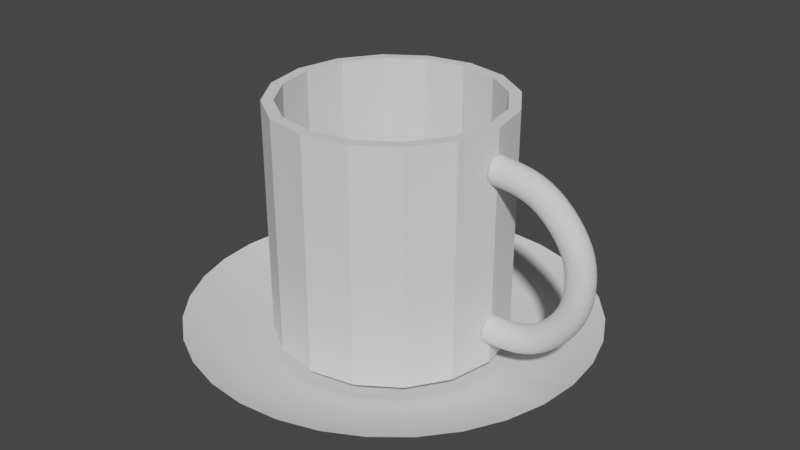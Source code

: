 # Source: mug.blend  (saved by Blender 3.2.14; exported with 4.5.12 LTS)
import bpy
from mathutils import Matrix  # noqa: F401  (used for matrix-valued properties, if any)

bpy.ops.wm.read_factory_settings(use_empty=True)
scene = bpy.context.scene
scene.name = 'Scene'

# ---- collections
col_collection = bpy.data.collections.new('Collection'); scene.collection.children.link(col_collection)

# ---- node groups
ng_auto_smooth = bpy.data.node_groups.new('Auto Smooth', 'GeometryNodeTree')
_s = ng_auto_smooth.interface.new_socket(name='Geometry', in_out='OUTPUT', socket_type='NodeSocketGeometry')
_s = ng_auto_smooth.interface.new_socket(name='Geometry', in_out='INPUT', socket_type='NodeSocketGeometry')
_s = ng_auto_smooth.interface.new_socket(name='Angle', in_out='INPUT', socket_type='NodeSocketFloat')
_s.subtype = 'ANGLE'
_s.min_value = 0.0
_s.max_value = 3.142
ng_auto_smooth.is_modifier = True
_N = ng_auto_smooth.nodes; _L = ng_auto_smooth.links
n0 = _N.new('NodeGroupOutput'); n0.name = 'Group Output'; n0.location = (480, -100)
n1 = _N.new('NodeGroupInput'); n1.name = 'Group Input'; n1.location = (-420, -300)
n2 = _N.new('NodeGroupInput'); n2.name = 'Group Input.001'; n2.location = (-60, -100)
n3 = _N.new('GeometryNodeSetShadeSmooth'); n3.name = 'Set Shade Smooth'; n3.location = (120, -100)
n3.domain = 'EDGE'
n4 = _N.new('GeometryNodeSetShadeSmooth'); n4.name = 'Set Shade Smooth.001'; n4.location = (300, -100)
n5 = _N.new('GeometryNodeInputMeshEdgeAngle'); n5.name = 'Edge Angle'; n5.location = (-420, -220)
n6 = _N.new('GeometryNodeInputEdgeSmooth'); n6.name = 'Is Edge Smooth'; n6.location = (-60, -160)
n7 = _N.new('GeometryNodeInputShadeSmooth'); n7.name = 'Is Face Smooth'; n7.location = (-240, -340)
n8 = _N.new('FunctionNodeBooleanMath'); n8.name = 'Boolean Math'; n8.location = (-60, -220)
n9 = _N.new('FunctionNodeCompare'); n9.name = 'Compare'; n9.location = (-240, -180)
n9.operation = 'LESS_EQUAL'
_L.new(n5.outputs[0], n9.inputs[0])
_L.new(n4.outputs[0], n0.inputs[0])
_L.new(n1.outputs[1], n9.inputs[1])
_L.new(n9.outputs[0], n8.inputs[0])
_L.new(n7.outputs[0], n8.inputs[1])
_L.new(n2.outputs[0], n3.inputs[0])
_L.new(n6.outputs[0], n3.inputs[1])
_L.new(n3.outputs[0], n4.inputs[0])
_L.new(n8.outputs[0], n3.inputs[2])
n0.is_active_output = True

# ---- world
world_world = bpy.data.worlds.new('World'); scene.world = world_world
world_world.use_nodes = True; world_world.node_tree.nodes.clear()
_N = world_world.node_tree.nodes; _L = world_world.node_tree.links
n0 = _N.new('ShaderNodeOutputWorld'); n0.name = 'World Output'; n0.location = (300, 300)
n1 = _N.new('ShaderNodeBackground'); n1.name = 'Background'; n1.location = (10, 300)
n1.inputs[0].default_value = (0.05088, 0.05088, 0.05088, 1.0)
_L.new(n1.outputs[0], n0.inputs[0])
n0.is_active_output = True
world_world.color = (0.05088, 0.05088, 0.05088)
world_world.use_sun_shadow = False
world_world.sun_shadow_jitter_overblur = 0.0

# ---- meshes
me_cylinder = bpy.data.meshes.new('Cylinder')
me_cylinder.from_pydata([(0.0, 0.06, -0.046), (0.0, 0.06, 0.046), (0.02296, 0.05543, -0.046), (0.02296, 0.05543, 0.046), (0.04243, 0.04243, -0.046), (0.04243, 0.04243, 0.046), (0.05543, 0.02296, -0.046), (0.05543, 0.02296, 0.046), (0.06, -2.623e-09, -0.046), (0.06, -2.623e-09, 0.046), (0.05543, -0.02296, -0.046), (0.05543, -0.02296, 0.046), (0.04243, -0.04243, -0.046), (0.04243, -0.04243, 0.046), (0.02296, -0.05543, -0.046), (0.02296, -0.05543, 0.046), (-5.245e-09, -0.06, -0.046), (-5.245e-09, -0.06, 0.046), (-0.02296, -0.05543, -0.046), (-0.02296, -0.05543, 0.046), (-0.04243, -0.04243, -0.046), (-0.04243, -0.04243, 0.046), (-0.05543, -0.02296, -0.046), (-0.05543, -0.02296, 0.046), (-0.06, 7.155e-10, -0.046), (-0.06, 7.155e-10, 0.046), (-0.05543, 0.02296, -0.046), (-0.05543, 0.02296, 0.046), (-0.04243, 0.04243, -0.046), (-0.04243, 0.04243, 0.046), (-0.02296, 0.05543, -0.046), (-0.02296, 0.05543, 0.046), (0.02072, 0.05003, 0.046), (7.384e-11, 0.05415, 0.046), (0.03829, 0.03829, 0.046), (0.05003, 0.02072, 0.046), (0.05415, -2.424e-09, 0.046), (0.05003, -0.02072, 0.046), (0.03829, -0.03829, 0.046), (0.02072, -0.05003, 0.046), (-4.66e-09, -0.05415, 0.046), (-0.02072, -0.05003, 0.046), (-0.03829, -0.03829, 0.046), (-0.05003, -0.02072, 0.046), (-0.05415, 5.889e-10, 0.046), (-0.05003, 0.02072, 0.046), (-0.03829, 0.03829, 0.046), (-0.02072, 0.05003, 0.046), (0.02072, 0.05003, -0.04097), (-8.799e-10, 0.05415, -0.04097), (0.03829, 0.03829, -0.04097), (0.05003, 0.02072, -0.04097), (0.05415, -2.424e-09, -0.04097), (0.05003, -0.02072, -0.04097), (0.03829, -0.03829, -0.04097), (0.02072, -0.05003, -0.04097), (-5.614e-09, -0.05415, -0.04097), (-0.02072, -0.05003, -0.04097), (-0.03829, -0.03829, -0.04097), (-0.05003, -0.02072, -0.04097), (-0.05415, 5.889e-10, -0.04097), (-0.05003, 0.02072, -0.04097), (-0.03829, 0.03829, -0.04097), (-0.02072, 0.05003, -0.04097)], [], [(0, 1, 3, 2), (2, 3, 5, 4), (4, 5, 7, 6), (6, 7, 9, 8), (8, 9, 11, 10), (10, 11, 13, 12), (12, 13, 15, 14), (14, 15, 17, 16), (16, 17, 19, 18), (18, 19, 21, 20), (20, 21, 23, 22), (22, 23, 25, 24), (24, 25, 27, 26), (26, 27, 29, 28), (21, 19, 41, 42), (28, 29, 31, 30), (30, 31, 1, 0), (0, 2, 4, 6, 8, 10, 12, 14, 16, 18, 20, 22, 24, 26, 28, 30), (44, 43, 59, 60), (31, 29, 46, 47), (7, 5, 34, 35), (17, 15, 39, 40), (3, 1, 33, 32), (27, 25, 44, 45), (13, 11, 37, 38), (23, 21, 42, 43), (1, 31, 47, 33), (9, 7, 35, 36), (19, 17, 40, 41), (29, 27, 45, 46), (5, 3, 32, 34), (15, 13, 38, 39), (25, 23, 43, 44), (11, 9, 36, 37), (48, 49, 63, 62, 61, 60, 59, 58, 57, 56, 55, 54, 53, 52, 51, 50), (37, 36, 52, 53), (45, 44, 60, 61), (38, 37, 53, 54), (46, 45, 61, 62), (39, 38, 54, 55), (47, 46, 62, 63), (40, 39, 55, 56), (32, 33, 49, 48), (33, 47, 63, 49), (41, 40, 56, 57), (34, 32, 48, 50), (42, 41, 57, 58), (35, 34, 50, 51), (43, 42, 58, 59), (36, 35, 51, 52)])
_uv = me_cylinder.uv_layers.new(name='UVMap')
_uv.uv.foreach_set('vector', [1.0, 0.5, 1.0, 1.0, 0.9375, 1.0, 0.9375, 0.5, 0.9375, 0.5, 0.9375, 1.0, 0.875, 1.0, 0.875, 0.5, 0.875, 0.5, 0.875, 1.0, 0.8125, 1.0, 0.8125, 0.5, 0.8125, 0.5, 0.8125, 1.0, 0.75, 1.0, 0.75, 0.5, 0.75, 0.5, 0.75, 1.0, 0.6875, 1.0, 0.6875, 0.5, 0.6875, 0.5, 0.6875, 1.0, 0.625, 1.0, 0.625, 0.5, 0.625, 0.5, 0.625, 1.0, 0.5625, 1.0, 0.5625, 0.5, 0.5625, 0.5, 0.5625, 1.0, 0.5, 1.0, 0.5, 0.5, 0.5, 0.5, 0.5, 1.0, 0.4375, 1.0, 0.4375, 0.5, 0.4375, 0.5, 0.4375, 1.0, 0.375, 1.0, 0.375, 0.5, 0.375, 0.5, 0.375, 1.0, 0.3125, 1.0, 0.3125, 0.5, 0.3125, 0.5, 0.3125, 1.0, 0.25, 1.0, 0.25, 0.5, 0.25, 0.5, 0.25, 1.0, 0.1875, 1.0, 0.1875, 0.5, 0.1875, 0.5, 0.1875, 1.0, 0.125, 1.0, 0.125, 0.5, 0.375, 1.0, 0.4375, 1.0, 0.4375, 1.0, 0.375, 1.0, 0.125, 0.5, 0.125, 1.0, 0.0625, 1.0, 0.0625, 0.5, 0.0625, 0.5, 0.0625, 1.0, 0.0, 1.0, 0.0, 0.5, 0.75, 0.49, 0.8418, 0.4717, 0.9197, 0.4197, 0.9717, 0.3418, 0.99, 0.25, 0.9717, 0.1582, 0.9197, 0.08029, 0.8418, 0.02827, 0.75, 0.01, 0.6582, 0.02827, 0.5803, 0.08029, 0.5283, 0.1582, 0.51, 0.25, 0.5283, 0.3418, 0.5803, 0.4197, 0.6582, 0.4717, 0.25, 1.0, 0.3125, 1.0, 0.3125, 1.0, 0.25, 1.0, 0.0625, 1.0, 0.125, 1.0, 0.125, 1.0, 0.0625, 1.0, 0.8125, 1.0, 0.875, 1.0, 0.875, 1.0, 0.8125, 1.0, 0.5, 1.0, 0.5625, 1.0, 0.5625, 1.0, 0.5, 1.0, 0.9375, 1.0, 1.0, 1.0, 1.0, 1.0, 0.9375, 1.0, 0.1875, 1.0, 0.25, 1.0, 0.25, 1.0, 0.1875, 1.0, 0.625, 1.0, 0.6875, 1.0, 0.6875, 1.0, 0.625, 1.0, 0.3125, 1.0, 0.375, 1.0, 0.375, 1.0, 0.3125, 1.0, 0.0, 1.0, 0.0625, 1.0, 0.0625, 1.0, 0.0, 1.0, 0.75, 1.0, 0.8125, 1.0, 0.8125, 1.0, 0.75, 1.0, 0.4375, 1.0, 0.5, 1.0, 0.5, 1.0, 0.4375, 1.0, 0.125, 1.0, 0.1875, 1.0, 0.1875, 1.0, 0.125, 1.0, 0.875, 1.0, 0.9375, 1.0, 0.9375, 1.0, 0.875, 1.0, 0.5625, 1.0, 0.625, 1.0, 0.625, 1.0, 0.5625, 1.0, 0.25, 1.0, 0.3125, 1.0, 0.3125, 1.0, 0.25, 1.0, 0.6875, 1.0, 0.75, 1.0, 0.75, 1.0, 0.6875, 1.0, 0.3418, 0.4717, 0.25, 0.49, 0.1582, 0.4717, 0.08029, 0.4197, 0.02827, 0.3418, 0.01, 0.25, 0.02827, 0.1582, 0.08029, 0.08029, 0.1582, 0.02827, 0.25, 0.01, 0.3418, 0.02827, 0.4197, 0.08029, 0.4717, 0.1582, 0.49, 0.25, 0.4717, 0.3418, 0.4197, 0.4197, 0.6875, 1.0, 0.75, 1.0, 0.75, 1.0, 0.6875, 1.0, 0.1875, 1.0, 0.25, 1.0, 0.25, 1.0, 0.1875, 1.0, 0.625, 1.0, 0.6875, 1.0, 0.6875, 1.0, 0.625, 1.0, 0.125, 1.0, 0.1875, 1.0, 0.1875, 1.0, 0.125, 1.0, 0.5625, 1.0, 0.625, 1.0, 0.625, 1.0, 0.5625, 1.0, 0.0625, 1.0, 0.125, 1.0, 0.125, 1.0, 0.0625, 1.0, 0.5, 1.0, 0.5625, 1.0, 0.5625, 1.0, 0.5, 1.0, 0.9375, 1.0, 1.0, 1.0, 1.0, 1.0, 0.9375, 1.0, 0.0, 1.0, 0.0625, 1.0, 0.0625, 1.0, 0.0, 1.0, 0.4375, 1.0, 0.5, 1.0, 0.5, 1.0, 0.4375, 1.0, 0.875, 1.0, 0.9375, 1.0, 0.9375, 1.0, 0.875, 1.0, 0.375, 1.0, 0.4375, 1.0, 0.4375, 1.0, 0.375, 1.0, 0.8125, 1.0, 0.875, 1.0, 0.875, 1.0, 0.8125, 1.0, 0.3125, 1.0, 0.375, 1.0, 0.375, 1.0, 0.3125, 1.0, 0.75, 1.0, 0.8125, 1.0, 0.8125, 1.0, 0.75, 1.0])
me_cylinder.update()
me_torus = bpy.data.meshes.new('Torus')
me_torus.from_pydata([(0.0447, 0.0, 0.0), (0.04294, 0.0, 0.004243), (0.0387, 0.0, 0.006), (0.03445, 0.0, 0.004243), (0.0327, 0.0, 7.348e-19), (0.03445, 0.0, -0.004243), (0.0387, 0.0, -0.006), (0.04294, 0.0, -0.004243), (0.04254, 0.0126, -3.846e-10), (0.04092, 0.01192, 0.004243), (0.037, 0.0103, 0.006), (0.03308, 0.008676, 0.004243), (0.03145, 0.008003, -3.846e-10), (0.03308, 0.008676, -0.004243), (0.037, 0.0103, -0.006), (0.04092, 0.01192, -0.004243), (0.03348, 0.02542, -5.161e-10), (0.03224, 0.02418, 0.004243), (0.02924, 0.02118, 0.006), (0.02624, 0.01818, 0.004243), (0.025, 0.01693, -5.161e-10), (0.02624, 0.01818, -0.004243), (0.02924, 0.02118, -0.006), (0.03224, 0.02418, -0.004243), (0.0205, 0.03467, -5.417e-10), (0.01982, 0.03305, 0.004243), (0.0182, 0.02913, 0.006), (0.01658, 0.02521, 0.004243), (0.0159, 0.02359, -5.417e-10), (0.01658, 0.02521, -0.004243), (0.0182, 0.02913, -0.006), (0.01982, 0.03305, -0.004243), (0.003284, 0.03642, -6.867e-10), (0.003284, 0.03467, 0.004243), (0.003284, 0.03042, 0.006), (0.003284, 0.02618, 0.004243), (0.003284, 0.02442, -6.867e-10), (0.003284, 0.02618, -0.004243), (0.003284, 0.03042, -0.006), (0.003284, 0.03467, -0.004243), (0.003232, -0.03837, 5.103e-10), (0.003232, -0.03661, 0.004243), (0.003232, -0.03237, 0.006), (0.003232, -0.02813, 0.004243), (0.003232, -0.02637, 5.103e-10), (0.003232, -0.02813, -0.004243), (0.003232, -0.03237, -0.006), (0.003232, -0.03661, -0.004243), (0.02043, -0.03771, 2.662e-10), (0.01976, -0.03609, 0.004243), (0.01814, -0.03217, 0.006), (0.01652, -0.02825, 0.004243), (0.01584, -0.02663, 2.662e-10), (0.01652, -0.02825, -0.004243), (0.01814, -0.03217, -0.006), (0.01976, -0.03609, -0.004243), (0.03394, -0.02826, 2.583e-10), (0.0327, -0.02702, 0.004243), (0.0297, -0.02402, 0.006), (0.0267, -0.02102, 0.004243), (0.02546, -0.01978, 2.583e-10), (0.0267, -0.02102, -0.004243), (0.0297, -0.02402, -0.006), (0.0327, -0.02702, -0.004243), (0.04317, -0.01447, 2.142e-10), (0.04155, -0.0138, 0.004243), (0.03763, -0.01218, 0.006), (0.03371, -0.01056, 0.004243), (0.03208, -0.009883, 2.142e-10), (0.03371, -0.01056, -0.004243), (0.03763, -0.01218, -0.006), (0.04155, -0.0138, -0.004243)], [], [(0, 8, 9, 1), (1, 9, 10, 2), (2, 10, 11, 3), (3, 11, 12, 4), (4, 12, 13, 5), (5, 13, 14, 6), (6, 14, 15, 7), (7, 15, 8, 0), (8, 16, 17, 9), (9, 17, 18, 10), (10, 18, 19, 11), (11, 19, 20, 12), (12, 20, 21, 13), (13, 21, 22, 14), (14, 22, 23, 15), (15, 23, 16, 8), (16, 24, 25, 17), (17, 25, 26, 18), (18, 26, 27, 19), (19, 27, 28, 20), (20, 28, 29, 21), (21, 29, 30, 22), (22, 30, 31, 23), (23, 31, 24, 16), (24, 32, 33, 25), (25, 33, 34, 26), (26, 34, 35, 27), (27, 35, 36, 28), (28, 36, 37, 29), (29, 37, 38, 30), (30, 38, 39, 31), (31, 39, 32, 24), (40, 48, 49, 41), (41, 49, 50, 42), (42, 50, 51, 43), (43, 51, 52, 44), (44, 52, 53, 45), (45, 53, 54, 46), (46, 54, 55, 47), (47, 55, 48, 40), (48, 56, 57, 49), (49, 57, 58, 50), (50, 58, 59, 51), (51, 59, 60, 52), (52, 60, 61, 53), (53, 61, 62, 54), (54, 62, 63, 55), (55, 63, 56, 48), (56, 64, 65, 57), (57, 65, 66, 58), (58, 66, 67, 59), (59, 67, 68, 60), (60, 68, 69, 61), (61, 69, 70, 62), (62, 70, 71, 63), (63, 71, 64, 56), (64, 0, 1, 65), (65, 1, 2, 66), (66, 2, 3, 67), (67, 3, 4, 68), (68, 4, 5, 69), (69, 5, 6, 70), (70, 6, 7, 71), (71, 7, 0, 64)])
_uv = me_torus.uv_layers.new(name='UVMap')
_uv.uv.foreach_set('vector', [0.5, 0.5, 0.5625, 0.5, 0.5625, 0.625, 0.5, 0.625, 0.5, 0.625, 0.5625, 0.625, 0.5625, 0.75, 0.5, 0.75, 0.5, 0.75, 0.5625, 0.75, 0.5625, 0.875, 0.5, 0.875, 0.5, 0.875, 0.5625, 0.875, 0.5625, 1.0, 0.5, 1.0, 0.5, 0.0, 0.5625, 0.0, 0.5625, 0.125, 0.5, 0.125, 0.5, 0.125, 0.5625, 0.125, 0.5625, 0.25, 0.5, 0.25, 0.5, 0.25, 0.5625, 0.25, 0.5625, 0.375, 0.5, 0.375, 0.5, 0.375, 0.5625, 0.375, 0.5625, 0.5, 0.5, 0.5, 0.5625, 0.5, 0.625, 0.5, 0.625, 0.625, 0.5625, 0.625, 0.5625, 0.625, 0.625, 0.625, 0.625, 0.75, 0.5625, 0.75, 0.5625, 0.75, 0.625, 0.75, 0.625, 0.875, 0.5625, 0.875, 0.5625, 0.875, 0.625, 0.875, 0.625, 1.0, 0.5625, 1.0, 0.5625, 0.0, 0.625, 0.0, 0.625, 0.125, 0.5625, 0.125, 0.5625, 0.125, 0.625, 0.125, 0.625, 0.25, 0.5625, 0.25, 0.5625, 0.25, 0.625, 0.25, 0.625, 0.375, 0.5625, 0.375, 0.5625, 0.375, 0.625, 0.375, 0.625, 0.5, 0.5625, 0.5, 0.625, 0.5, 0.6875, 0.5, 0.6875, 0.625, 0.625, 0.625, 0.625, 0.625, 0.6875, 0.625, 0.6875, 0.75, 0.625, 0.75, 0.625, 0.75, 0.6875, 0.75, 0.6875, 0.875, 0.625, 0.875, 0.625, 0.875, 0.6875, 0.875, 0.6875, 1.0, 0.625, 1.0, 0.625, 0.0, 0.6875, 0.0, 0.6875, 0.125, 0.625, 0.125, 0.625, 0.125, 0.6875, 0.125, 0.6875, 0.25, 0.625, 0.25, 0.625, 0.25, 0.6875, 0.25, 0.6875, 0.375, 0.625, 0.375, 0.625, 0.375, 0.6875, 0.375, 0.6875, 0.5, 0.625, 0.5, 0.6875, 0.5, 0.75, 0.5, 0.75, 0.625, 0.6875, 0.625, 0.6875, 0.625, 0.75, 0.625, 0.75, 0.75, 0.6875, 0.75, 0.6875, 0.75, 0.75, 0.75, 0.75, 0.875, 0.6875, 0.875, 0.6875, 0.875, 0.75, 0.875, 0.75, 1.0, 0.6875, 1.0, 0.6875, 0.0, 0.75, 0.0, 0.75, 0.125, 0.6875, 0.125, 0.6875, 0.125, 0.75, 0.125, 0.75, 0.25, 0.6875, 0.25, 0.6875, 0.25, 0.75, 0.25, 0.75, 0.375, 0.6875, 0.375, 0.6875, 0.375, 0.75, 0.375, 0.75, 0.5, 0.6875, 0.5, 0.25, 0.5, 0.3125, 0.5, 0.3125, 0.625, 0.25, 0.625, 0.25, 0.625, 0.3125, 0.625, 0.3125, 0.75, 0.25, 0.75, 0.25, 0.75, 0.3125, 0.75, 0.3125, 0.875, 0.25, 0.875, 0.25, 0.875, 0.3125, 0.875, 0.3125, 1.0, 0.25, 1.0, 0.25, 0.0, 0.3125, 0.0, 0.3125, 0.125, 0.25, 0.125, 0.25, 0.125, 0.3125, 0.125, 0.3125, 0.25, 0.25, 0.25, 0.25, 0.25, 0.3125, 0.25, 0.3125, 0.375, 0.25, 0.375, 0.25, 0.375, 0.3125, 0.375, 0.3125, 0.5, 0.25, 0.5, 0.3125, 0.5, 0.375, 0.5, 0.375, 0.625, 0.3125, 0.625, 0.3125, 0.625, 0.375, 0.625, 0.375, 0.75, 0.3125, 0.75, 0.3125, 0.75, 0.375, 0.75, 0.375, 0.875, 0.3125, 0.875, 0.3125, 0.875, 0.375, 0.875, 0.375, 1.0, 0.3125, 1.0, 0.3125, 0.0, 0.375, 0.0, 0.375, 0.125, 0.3125, 0.125, 0.3125, 0.125, 0.375, 0.125, 0.375, 0.25, 0.3125, 0.25, 0.3125, 0.25, 0.375, 0.25, 0.375, 0.375, 0.3125, 0.375, 0.3125, 0.375, 0.375, 0.375, 0.375, 0.5, 0.3125, 0.5, 0.375, 0.5, 0.4375, 0.5, 0.4375, 0.625, 0.375, 0.625, 0.375, 0.625, 0.4375, 0.625, 0.4375, 0.75, 0.375, 0.75, 0.375, 0.75, 0.4375, 0.75, 0.4375, 0.875, 0.375, 0.875, 0.375, 0.875, 0.4375, 0.875, 0.4375, 1.0, 0.375, 1.0, 0.375, 0.0, 0.4375, 0.0, 0.4375, 0.125, 0.375, 0.125, 0.375, 0.125, 0.4375, 0.125, 0.4375, 0.25, 0.375, 0.25, 0.375, 0.25, 0.4375, 0.25, 0.4375, 0.375, 0.375, 0.375, 0.375, 0.375, 0.4375, 0.375, 0.4375, 0.5, 0.375, 0.5, 0.4375, 0.5, 0.5, 0.5, 0.5, 0.625, 0.4375, 0.625, 0.4375, 0.625, 0.5, 0.625, 0.5, 0.75, 0.4375, 0.75, 0.4375, 0.75, 0.5, 0.75, 0.5, 0.875, 0.4375, 0.875, 0.4375, 0.875, 0.5, 0.875, 0.5, 1.0, 0.4375, 1.0, 0.4375, 0.0, 0.5, 0.0, 0.5, 0.125, 0.4375, 0.125, 0.4375, 0.125, 0.5, 0.125, 0.5, 0.25, 0.4375, 0.25, 0.4375, 0.25, 0.5, 0.25, 0.5, 0.375, 0.4375, 0.375, 0.4375, 0.375, 0.5, 0.375, 0.5, 0.5, 0.4375, 0.5])
me_torus.update()
me_mesh = bpy.data.meshes.new('Mesh')
me_mesh.from_pydata([(-0.75, -0.08095, 0.0), (-0.7137, -0.06707, 0.0), (-0.6762, -0.05401, 0.0), (-0.6377, -0.04177, 0.0), (-0.5981, -0.03034, 0.0), (-0.5576, -0.01973, 0.0), (-0.5162, -0.009932, 0.0), (-0.474, -0.0009522, 0.0), (-0.4311, 0.007211, 0.0), (-0.3875, 0.01456, 0.0), (-0.3433, 0.02109, 0.0), (-0.2986, 0.0268, 0.0), (-0.2534, 0.0317, 0.0), (-0.2079, 0.03578, 0.0), (-0.162, 0.03905, 0.0), (-0.1159, 0.0415, 0.0), (-0.0696, 0.04313, 0.0), (-0.02321, 0.04395, 0.0), (0.02321, 0.04395, 0.0), (0.0696, 0.04313, 0.0), (0.1159, 0.0415, 0.0), (0.162, 0.03905, 0.0), (0.2079, 0.03578, 0.0), (0.2534, 0.0317, 0.0), (0.2986, 0.0268, 0.0), (0.3433, 0.02109, 0.0), (0.3875, 0.01456, 0.0), (0.4311, 0.007211, 0.0), (0.474, -0.0009522, 0.0), (0.5162, -0.009932, 0.0), (0.5576, -0.01973, 0.0), (0.5981, -0.03034, 0.0), (0.6377, -0.04177, 0.0), (0.6762, -0.05401, 0.0), (0.7137, -0.06707, 0.0), (0.75, -0.08095, 0.0)], [(0, 1), (1, 2), (2, 3), (3, 4), (4, 5), (5, 6), (6, 7), (7, 8), (8, 9), (9, 10), (10, 11), (11, 12), (12, 13), (13, 14), (14, 15), (15, 16), (16, 17), (17, 18), (18, 19), (19, 20), (20, 21), (21, 22), (22, 23), (23, 24), (24, 25), (25, 26), (26, 27), (27, 28), (28, 29), (29, 30), (30, 31), (31, 32), (32, 33), (33, 34), (34, 35)], [])
me_mesh.update()

# ---- objects
ob_cup = bpy.data.objects.new('Cup', me_cylinder)
ob_empty = bpy.data.objects.new('Empty', None)
ob_empty_001 = bpy.data.objects.new('Empty.001', None)
ob_empty_002 = bpy.data.objects.new('Empty.002', None)
ob_handler = bpy.data.objects.new('Handler', me_torus)
ob_nurbscurve = bpy.data.objects.new('NurbsCurve', me_mesh)

# ---- transforms, parenting, visibility, modifiers, constraints
ob_cup.location = (0.0, -0.000568, 0.0)
ob_cup.scale = (0.769, 0.7712, 1.0)
ob_empty.location = (-0.1452, -0.08056, -0.07836)
ob_empty.rotation_euler = (1.571, -0.0, 1.571)
ob_empty.scale = (0.0667, 0.0667, 0.0667)
ob_empty.empty_display_type = 'IMAGE'
ob_empty.empty_display_size = 5.0
ob_empty.use_empty_image_alpha = True
ob_empty.color = (1.0, 1.0, 1.0, 0.5)
ob_empty_001.location = (0.08605, 0.1809, -0.07795)
ob_empty_001.rotation_euler = (1.571, -0.0, -0.0)
ob_empty_001.scale = (0.06659, 0.06659, 0.06659)
ob_empty_001.empty_display_type = 'IMAGE'
ob_empty_001.empty_display_size = 5.0
ob_empty_001.use_empty_image_alpha = True
ob_empty_001.color = (1.0, 1.0, 1.0, 0.5)
ob_empty_002.location = (0.08788, 0.08656, -0.2041)
ob_empty_002.scale = (0.06843, 0.06843, 0.06843)
ob_empty_002.empty_display_type = 'IMAGE'
ob_empty_002.empty_display_size = 5.0
ob_empty_002.use_empty_image_alpha = True
ob_empty_002.color = (1.0, 1.0, 1.0, 0.5)
ob_handler.location = (0.04239, 0.0, 0.0)
ob_handler.rotation_euler = (1.571, -0.0, 0.0)
_m = ob_handler.modifiers.new('Subdivision', 'SUBSURF')
ob_nurbscurve.location = (0.0, 0.0, -0.04976)
ob_nurbscurve.rotation_euler = (1.571, -0.0, 0.0)
ob_nurbscurve.scale = (-0.108, -0.108, -0.108)
_m = ob_nurbscurve.modifiers.new('Screw', 'SCREW')
_m.axis = 'Y'
_m.angle = 3.142
_m.merge_threshold = 0.03
_m.use_merge_vertices = True
_m = ob_nurbscurve.modifiers.new('Auto Smooth', 'NODES')
_m.node_group = ng_auto_smooth
_gi = [s.identifier for s in ng_auto_smooth.interface.items_tree if s.item_type == 'SOCKET' and s.in_out == 'INPUT']
_m[_gi[1]] = 3.142  # Angle

# ---- collection membership
col_collection.objects.link(ob_cup)
col_collection.objects.link(ob_empty)
col_collection.objects.link(ob_empty_001)
col_collection.objects.link(ob_empty_002)
col_collection.objects.link(ob_handler)
col_collection.objects.link(ob_nurbscurve)

# ---- scene / render settings (as saved in the file)
scene.frame_start = 1; scene.frame_end = 250; scene.frame_set(1)
scene.render.engine = 'BLENDER_EEVEE_NEXT'
scene.cycles.sampling_pattern = 'TABULATED_SOBOL'
scene.cycles.use_light_tree = False
scene.view_settings.view_transform = 'Filmic'
bpy.context.view_layer.update()

# ---- added for rendering (the .blend has no active camera and no usable light): camera, sun
cam_auto = bpy.data.cameras.new('AutoCamera')
cam_auto.lens = 50.0
cam_auto.sensor_width = 36.0
cam_auto.clip_end = 1000.0
ob_auto_camera = bpy.data.objects.new('AutoCamera', cam_auto)
scene.collection.objects.link(ob_auto_camera)
ob_auto_camera.location = (0.238175, -0.282142, 0.183843)
ob_auto_camera.rotation_euler = (1.09748, -7.21219e-08, 0.694738)
scene.camera = ob_auto_camera
light_auto_sun = bpy.data.lights.new('AutoSun', 'SUN')
light_auto_sun.energy = 3.0
light_auto_sun.angle = 0.0523599
ob_auto_sun = bpy.data.objects.new('AutoSun', light_auto_sun)
scene.collection.objects.link(ob_auto_sun)
ob_auto_sun.rotation_euler = (0.872665, 0.174533, 0.523599)
bpy.context.view_layer.update()
